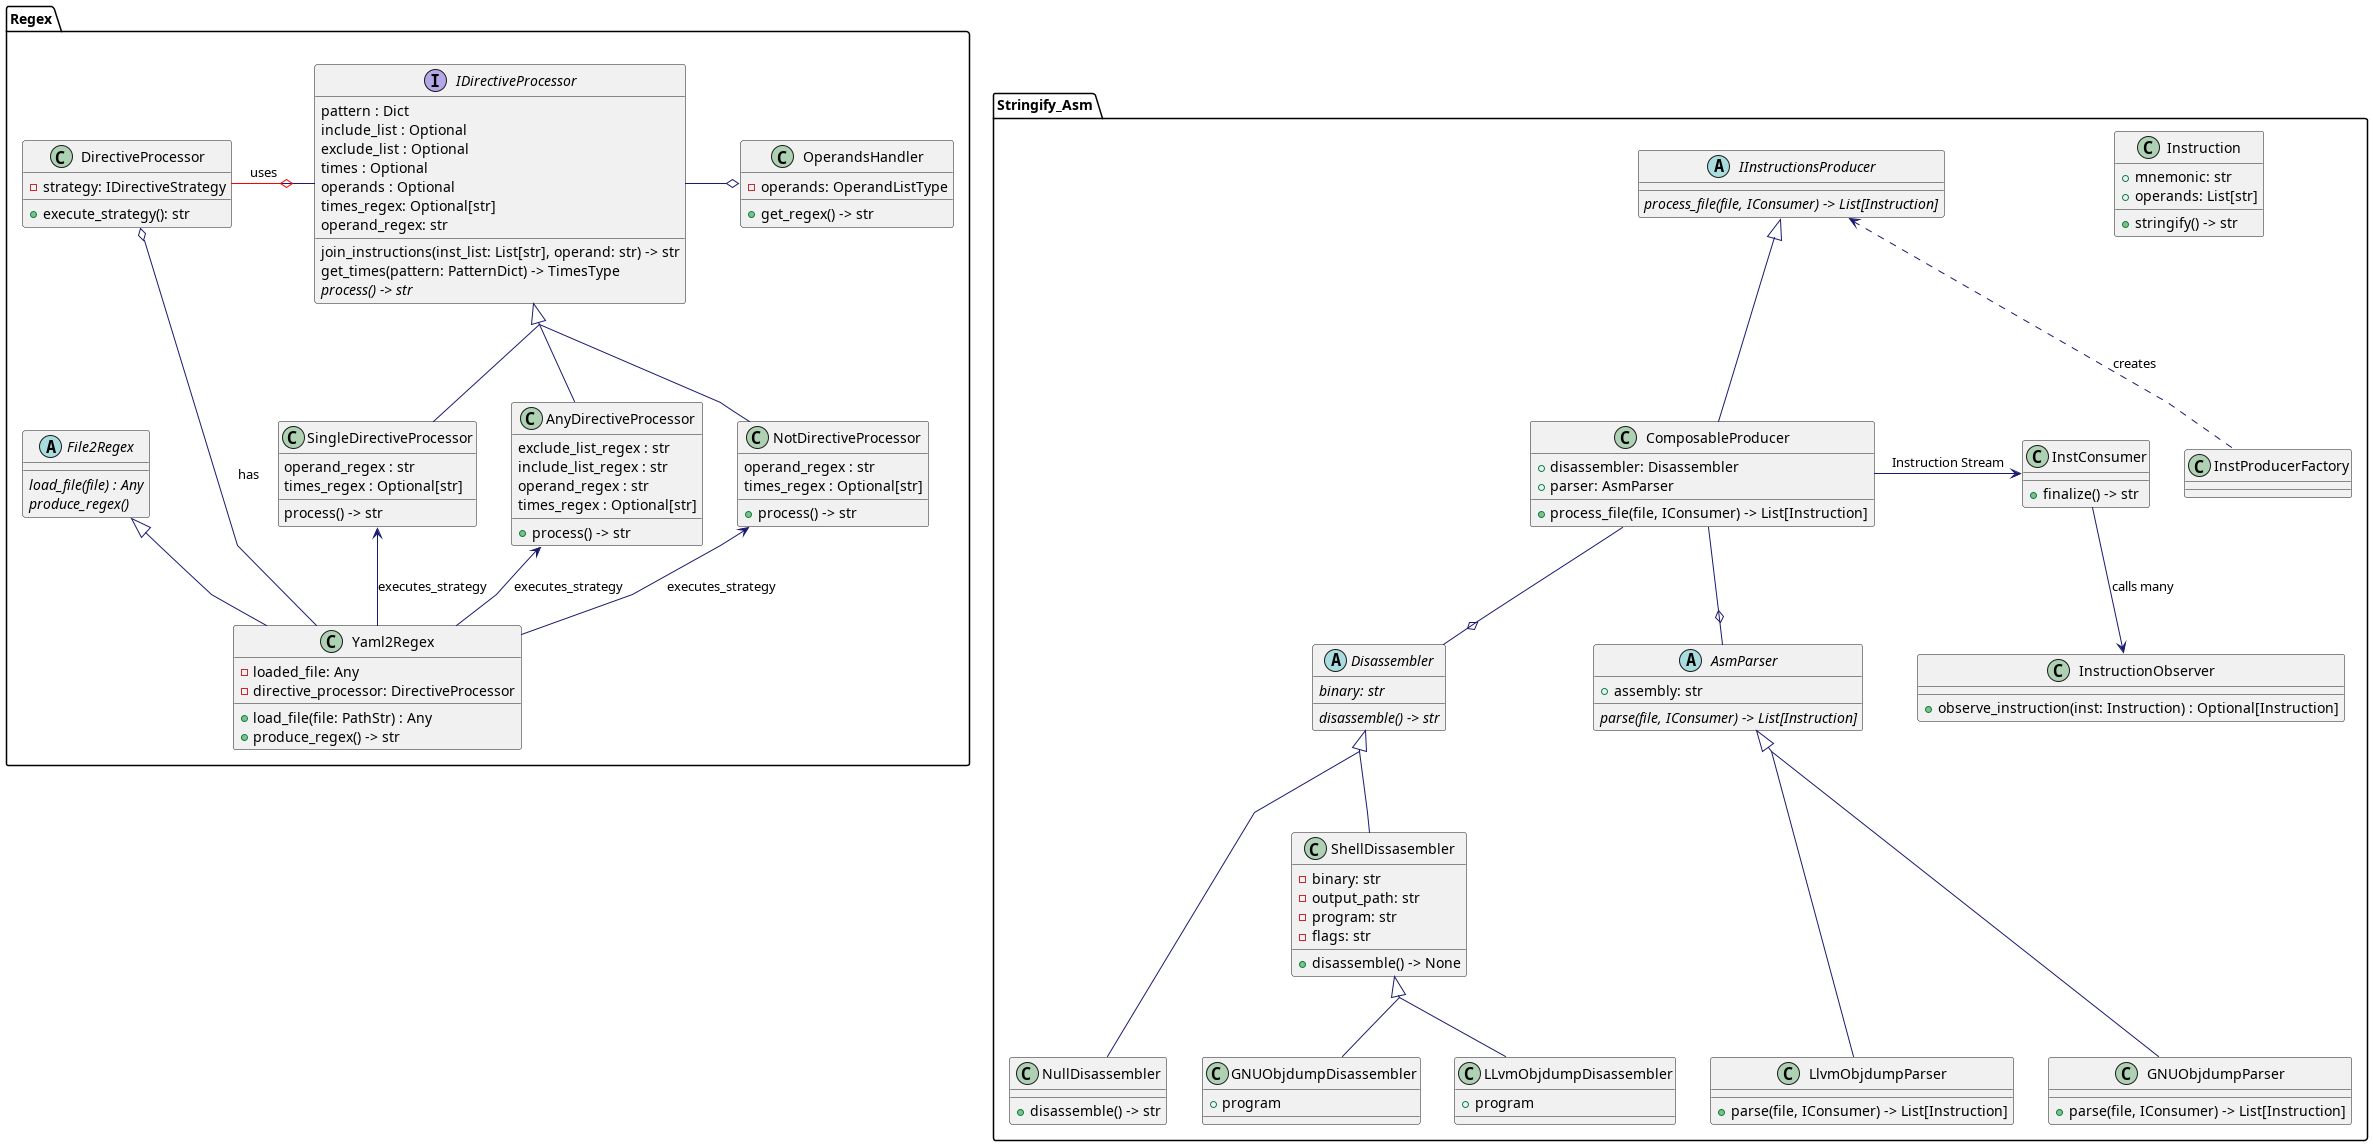

The diagram above was rendered by PlantUML. Its source (embedded in the PNG):
@startuml diagram_class

skinparam linetype polyline
skinparam classFontName Helvetica
skinparam ClassFontSize 14
skinparam ArrowColor MidnightBlue
skinparam groupInheritance 2


skinparam class {

}

package "Stringify_Asm" {

    class Instruction {
        + mnemonic: str
        + operands: List[str]
        + stringify() -> str
    }

    class InstructionObserver {
        + observe_instruction(inst: Instruction) : Optional[Instruction]
    }

    abstract class Disassembler {
        {abstract} binary: str
        {abstract} disassemble() -> str
    }

    class GNUObjdumpDisassembler {
        + program
    }

    class LLvmObjdumpDisassembler {
        + program
    }

    class NullDisassembler {
        + disassemble() -> str
    }

    abstract class AsmParser {
        + assembly: str
        {abstract} parse(file, IConsumer) -> List[Instruction]
    }

    class LlvmObjdumpParser {
        + parse(file, IConsumer) -> List[Instruction]
    }

    abstract class IInstructionsProducer {
        {abstract} process_file(file, IConsumer) -> List[Instruction]
    }

    class ComposableProducer {
        + disassembler: Disassembler
        + parser: AsmParser
        + process_file(file, IConsumer) -> List[Instruction]
    }

    class GNUObjdumpParser {
        + parse(file, IConsumer) -> List[Instruction]
    }

    class ShellDissasembler {
        - binary: str
        - output_path: str
        - program: str
        - flags: str
        + disassemble() -> None
    }

    class InstConsumer {
        + finalize() -> str
    }

    class InstProducerFactory {

    }
}

package "Regex" {

    abstract class File2Regex {
        {abstract} load_file(file) : Any
        {abstract} produce_regex()
    }

    class Yaml2Regex {
        - loaded_file: Any
        - directive_processor: DirectiveProcessor
        + load_file(file: PathStr) : Any
        + produce_regex() -> str
    }

    class OperandsHandler {
        - operands: OperandListType
        + get_regex() -> str
    }

    class DirectiveProcessor {
        - strategy: IDirectiveStrategy
        + execute_strategy(): str
    }

    interface IDirectiveProcessor {
        pattern : Dict
        include_list : Optional
        exclude_list : Optional
        times : Optional
        operands : Optional
        times_regex: Optional[str]
        operand_regex: str

        join_instructions(inst_list: List[str], operand: str) -> str
        get_times(pattern: PatternDict) -> TimesType
        {abstract}process() -> str
    }


    class AnyDirectiveProcessor {
        exclude_list_regex : str
        include_list_regex : str
        operand_regex : str
        times_regex : Optional[str]

        + process() -> str
    }

    class NotDirectiveProcessor {
        operand_regex : str
        times_regex : Optional[str]

        + process() -> str
    }

    class SingleDirectiveProcessor {
        operand_regex : str
        times_regex : Optional[str]

        process() -> str
    }



}

' Strategy Pattern Relationships
DirectiveProcessor -[#red,thickness=1]o IDirectiveProcessor: uses
IDirectiveProcessor  <|-- AnyDirectiveProcessor
IDirectiveProcessor  <|-- SingleDirectiveProcessor
IDirectiveProcessor  <|-- NotDirectiveProcessor

Yaml2Regex --up> AnyDirectiveProcessor : executes_strategy
Yaml2Regex --up> SingleDirectiveProcessor : executes_strategy
Yaml2Regex --up> NotDirectiveProcessor : executes_strategy
Yaml2Regex --o DirectiveProcessor: has


IDirectiveProcessor -o OperandsHandler


File2Regex <|-- Yaml2Regex



AsmParser <|--- GNUObjdumpParser
AsmParser <|--- LlvmObjdumpParser

Disassembler <|-- ShellDissasembler
ShellDissasembler <|-- GNUObjdumpDisassembler
ShellDissasembler <|-- LLvmObjdumpDisassembler
Disassembler <|--- NullDisassembler

IInstructionsProducer <|-- ComposableProducer
ComposableProducer --o Disassembler
ComposableProducer --o AsmParser

IInstructionsProducer <.. InstProducerFactory :creates


ComposableProducer -> InstConsumer : Instruction Stream

InstConsumer --> InstructionObserver : calls many
@enduml